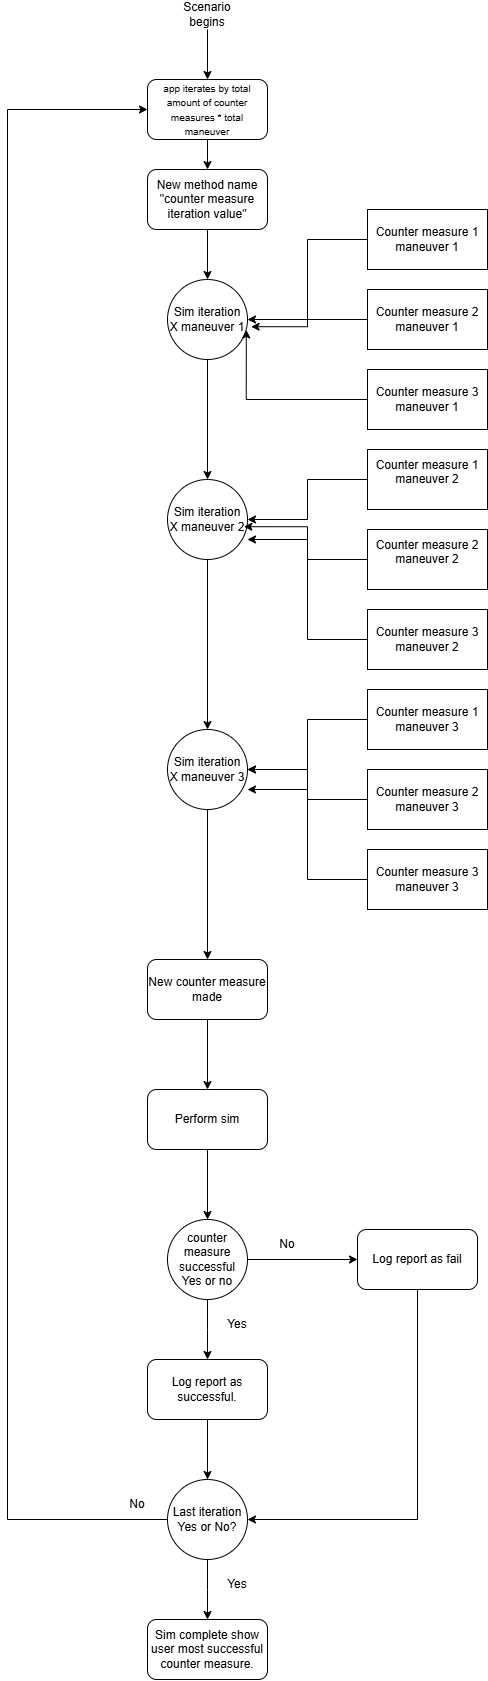

The diagram above was exported from draw.io. Its source (the exported page's mxGraphModel, read from the mxfile embedded in the PNG):
<mxGraphModel dx="1303" dy="1806" grid="1" gridSize="10" guides="1" tooltips="1" connect="1" arrows="1" fold="1" page="1" pageScale="1" pageWidth="850" pageHeight="1100" math="0" shadow="0">
  <root>
    <mxCell id="0" />
    <mxCell id="1" parent="0" />
    <mxCell id="M0xzyKU68TrkKJ2PDUqv-11" style="edgeStyle=orthogonalEdgeStyle;rounded=0;orthogonalLoop=1;jettySize=auto;html=1;entryX=1;entryY=0.5;entryDx=0;entryDy=0;" edge="1" parent="1" source="M0xzyKU68TrkKJ2PDUqv-1" target="M0xzyKU68TrkKJ2PDUqv-10">
      <mxGeometry relative="1" as="geometry" />
    </mxCell>
    <mxCell id="M0xzyKU68TrkKJ2PDUqv-1" value="Counter measure 1 maneuver 1" style="rounded=0;whiteSpace=wrap;html=1;" vertex="1" parent="1">
      <mxGeometry x="480" y="120" width="120" height="60" as="geometry" />
    </mxCell>
    <mxCell id="M0xzyKU68TrkKJ2PDUqv-2" value="Counter measure 2 maneuver 1" style="rounded=0;whiteSpace=wrap;html=1;" vertex="1" parent="1">
      <mxGeometry x="480" y="200" width="120" height="60" as="geometry" />
    </mxCell>
    <mxCell id="M0xzyKU68TrkKJ2PDUqv-3" value="Counter measure 3 maneuver 1" style="rounded=0;whiteSpace=wrap;html=1;" vertex="1" parent="1">
      <mxGeometry x="480" y="280" width="120" height="60" as="geometry" />
    </mxCell>
    <mxCell id="M0xzyKU68TrkKJ2PDUqv-15" style="edgeStyle=orthogonalEdgeStyle;rounded=0;orthogonalLoop=1;jettySize=auto;html=1;entryX=1;entryY=0.5;entryDx=0;entryDy=0;" edge="1" parent="1" source="M0xzyKU68TrkKJ2PDUqv-4" target="M0xzyKU68TrkKJ2PDUqv-14">
      <mxGeometry relative="1" as="geometry" />
    </mxCell>
    <mxCell id="M0xzyKU68TrkKJ2PDUqv-4" value="Counter measure 1 maneuver 2&lt;div&gt;&lt;br&gt;&lt;/div&gt;" style="rounded=0;whiteSpace=wrap;html=1;" vertex="1" parent="1">
      <mxGeometry x="480" y="360" width="120" height="60" as="geometry" />
    </mxCell>
    <mxCell id="M0xzyKU68TrkKJ2PDUqv-5" value="Counter measure 2 maneuver 2&lt;div&gt;&lt;br&gt;&lt;/div&gt;" style="rounded=0;whiteSpace=wrap;html=1;" vertex="1" parent="1">
      <mxGeometry x="480" y="440" width="120" height="60" as="geometry" />
    </mxCell>
    <mxCell id="M0xzyKU68TrkKJ2PDUqv-6" value="Counter measure 3 maneuver 2" style="rounded=0;whiteSpace=wrap;html=1;" vertex="1" parent="1">
      <mxGeometry x="480" y="520" width="120" height="60" as="geometry" />
    </mxCell>
    <mxCell id="M0xzyKU68TrkKJ2PDUqv-20" style="edgeStyle=orthogonalEdgeStyle;rounded=0;orthogonalLoop=1;jettySize=auto;html=1;" edge="1" parent="1" source="M0xzyKU68TrkKJ2PDUqv-7" target="M0xzyKU68TrkKJ2PDUqv-18">
      <mxGeometry relative="1" as="geometry" />
    </mxCell>
    <mxCell id="M0xzyKU68TrkKJ2PDUqv-7" value="Counter measure 1 maneuver 3" style="rounded=0;whiteSpace=wrap;html=1;" vertex="1" parent="1">
      <mxGeometry x="480" y="600" width="120" height="60" as="geometry" />
    </mxCell>
    <mxCell id="M0xzyKU68TrkKJ2PDUqv-21" style="edgeStyle=orthogonalEdgeStyle;rounded=0;orthogonalLoop=1;jettySize=auto;html=1;entryX=1;entryY=0.5;entryDx=0;entryDy=0;" edge="1" parent="1" source="M0xzyKU68TrkKJ2PDUqv-8" target="M0xzyKU68TrkKJ2PDUqv-18">
      <mxGeometry relative="1" as="geometry" />
    </mxCell>
    <mxCell id="M0xzyKU68TrkKJ2PDUqv-8" value="Counter measure 2 maneuver 3" style="rounded=0;whiteSpace=wrap;html=1;" vertex="1" parent="1">
      <mxGeometry x="480" y="680" width="120" height="60" as="geometry" />
    </mxCell>
    <mxCell id="M0xzyKU68TrkKJ2PDUqv-9" value="Counter measure 3 maneuver 3" style="rounded=0;whiteSpace=wrap;html=1;" vertex="1" parent="1">
      <mxGeometry x="480" y="760" width="120" height="60" as="geometry" />
    </mxCell>
    <mxCell id="M0xzyKU68TrkKJ2PDUqv-25" style="edgeStyle=orthogonalEdgeStyle;rounded=0;orthogonalLoop=1;jettySize=auto;html=1;entryX=0.5;entryY=0;entryDx=0;entryDy=0;" edge="1" parent="1" source="M0xzyKU68TrkKJ2PDUqv-10" target="M0xzyKU68TrkKJ2PDUqv-14">
      <mxGeometry relative="1" as="geometry" />
    </mxCell>
    <mxCell id="M0xzyKU68TrkKJ2PDUqv-10" value="Sim iteration X maneuver 1" style="ellipse;whiteSpace=wrap;html=1;aspect=fixed;" vertex="1" parent="1">
      <mxGeometry x="280" y="190" width="80" height="80" as="geometry" />
    </mxCell>
    <mxCell id="M0xzyKU68TrkKJ2PDUqv-12" style="edgeStyle=orthogonalEdgeStyle;rounded=0;orthogonalLoop=1;jettySize=auto;html=1;entryX=1.045;entryY=0.59;entryDx=0;entryDy=0;entryPerimeter=0;" edge="1" parent="1" source="M0xzyKU68TrkKJ2PDUqv-2" target="M0xzyKU68TrkKJ2PDUqv-10">
      <mxGeometry relative="1" as="geometry" />
    </mxCell>
    <mxCell id="M0xzyKU68TrkKJ2PDUqv-13" style="edgeStyle=orthogonalEdgeStyle;rounded=0;orthogonalLoop=1;jettySize=auto;html=1;entryX=0.985;entryY=0.63;entryDx=0;entryDy=0;entryPerimeter=0;" edge="1" parent="1" source="M0xzyKU68TrkKJ2PDUqv-3" target="M0xzyKU68TrkKJ2PDUqv-10">
      <mxGeometry relative="1" as="geometry" />
    </mxCell>
    <mxCell id="M0xzyKU68TrkKJ2PDUqv-19" style="edgeStyle=orthogonalEdgeStyle;rounded=0;orthogonalLoop=1;jettySize=auto;html=1;" edge="1" parent="1" source="M0xzyKU68TrkKJ2PDUqv-14" target="M0xzyKU68TrkKJ2PDUqv-18">
      <mxGeometry relative="1" as="geometry" />
    </mxCell>
    <mxCell id="M0xzyKU68TrkKJ2PDUqv-14" value="Sim iteration X maneuver 2" style="ellipse;whiteSpace=wrap;html=1;aspect=fixed;" vertex="1" parent="1">
      <mxGeometry x="280" y="390" width="80" height="80" as="geometry" />
    </mxCell>
    <mxCell id="M0xzyKU68TrkKJ2PDUqv-16" style="edgeStyle=orthogonalEdgeStyle;rounded=0;orthogonalLoop=1;jettySize=auto;html=1;entryX=0.955;entryY=0.59;entryDx=0;entryDy=0;entryPerimeter=0;" edge="1" parent="1" source="M0xzyKU68TrkKJ2PDUqv-5" target="M0xzyKU68TrkKJ2PDUqv-14">
      <mxGeometry relative="1" as="geometry" />
    </mxCell>
    <mxCell id="M0xzyKU68TrkKJ2PDUqv-17" style="edgeStyle=orthogonalEdgeStyle;rounded=0;orthogonalLoop=1;jettySize=auto;html=1;entryX=1;entryY=0.75;entryDx=0;entryDy=0;entryPerimeter=0;" edge="1" parent="1" source="M0xzyKU68TrkKJ2PDUqv-6" target="M0xzyKU68TrkKJ2PDUqv-14">
      <mxGeometry relative="1" as="geometry" />
    </mxCell>
    <mxCell id="M0xzyKU68TrkKJ2PDUqv-23" style="edgeStyle=orthogonalEdgeStyle;rounded=0;orthogonalLoop=1;jettySize=auto;html=1;entryX=0.5;entryY=0;entryDx=0;entryDy=0;" edge="1" parent="1" source="M0xzyKU68TrkKJ2PDUqv-18" target="M0xzyKU68TrkKJ2PDUqv-24">
      <mxGeometry relative="1" as="geometry">
        <mxPoint x="320" y="870" as="targetPoint" />
      </mxGeometry>
    </mxCell>
    <mxCell id="M0xzyKU68TrkKJ2PDUqv-18" value="Sim iteration X maneuver 3" style="ellipse;whiteSpace=wrap;html=1;aspect=fixed;" vertex="1" parent="1">
      <mxGeometry x="280" y="640" width="80" height="80" as="geometry" />
    </mxCell>
    <mxCell id="M0xzyKU68TrkKJ2PDUqv-22" style="edgeStyle=orthogonalEdgeStyle;rounded=0;orthogonalLoop=1;jettySize=auto;html=1;entryX=1;entryY=0.75;entryDx=0;entryDy=0;entryPerimeter=0;" edge="1" parent="1" source="M0xzyKU68TrkKJ2PDUqv-9" target="M0xzyKU68TrkKJ2PDUqv-18">
      <mxGeometry relative="1" as="geometry" />
    </mxCell>
    <mxCell id="M0xzyKU68TrkKJ2PDUqv-31" style="edgeStyle=orthogonalEdgeStyle;rounded=0;orthogonalLoop=1;jettySize=auto;html=1;" edge="1" parent="1" source="M0xzyKU68TrkKJ2PDUqv-24" target="M0xzyKU68TrkKJ2PDUqv-32">
      <mxGeometry relative="1" as="geometry">
        <mxPoint x="320" y="1000" as="targetPoint" />
      </mxGeometry>
    </mxCell>
    <mxCell id="M0xzyKU68TrkKJ2PDUqv-24" value="New counter measure made" style="rounded=1;whiteSpace=wrap;html=1;" vertex="1" parent="1">
      <mxGeometry x="260" y="870" width="120" height="60" as="geometry" />
    </mxCell>
    <mxCell id="M0xzyKU68TrkKJ2PDUqv-29" style="edgeStyle=orthogonalEdgeStyle;rounded=0;orthogonalLoop=1;jettySize=auto;html=1;entryX=0.5;entryY=0;entryDx=0;entryDy=0;" edge="1" parent="1" source="M0xzyKU68TrkKJ2PDUqv-26" target="M0xzyKU68TrkKJ2PDUqv-28">
      <mxGeometry relative="1" as="geometry" />
    </mxCell>
    <mxCell id="M0xzyKU68TrkKJ2PDUqv-26" value="&lt;font style=&quot;font-size: 10px;&quot;&gt;app iterates by total amount of counter measures * total maneuver&lt;/font&gt;" style="rounded=1;whiteSpace=wrap;html=1;" vertex="1" parent="1">
      <mxGeometry x="260" y="-10" width="120" height="60" as="geometry" />
    </mxCell>
    <mxCell id="M0xzyKU68TrkKJ2PDUqv-30" style="edgeStyle=orthogonalEdgeStyle;rounded=0;orthogonalLoop=1;jettySize=auto;html=1;" edge="1" parent="1" source="M0xzyKU68TrkKJ2PDUqv-28" target="M0xzyKU68TrkKJ2PDUqv-10">
      <mxGeometry relative="1" as="geometry" />
    </mxCell>
    <mxCell id="M0xzyKU68TrkKJ2PDUqv-28" value="New method name &quot;counter measure iteration value&quot;" style="rounded=1;whiteSpace=wrap;html=1;" vertex="1" parent="1">
      <mxGeometry x="260" y="80" width="120" height="60" as="geometry" />
    </mxCell>
    <mxCell id="M0xzyKU68TrkKJ2PDUqv-33" style="edgeStyle=orthogonalEdgeStyle;rounded=0;orthogonalLoop=1;jettySize=auto;html=1;" edge="1" parent="1" source="M0xzyKU68TrkKJ2PDUqv-32" target="M0xzyKU68TrkKJ2PDUqv-34">
      <mxGeometry relative="1" as="geometry">
        <mxPoint x="320" y="1130" as="targetPoint" />
      </mxGeometry>
    </mxCell>
    <mxCell id="M0xzyKU68TrkKJ2PDUqv-32" value="Perform sim" style="rounded=1;whiteSpace=wrap;html=1;" vertex="1" parent="1">
      <mxGeometry x="260" y="1000" width="120" height="60" as="geometry" />
    </mxCell>
    <mxCell id="M0xzyKU68TrkKJ2PDUqv-35" style="edgeStyle=orthogonalEdgeStyle;rounded=0;orthogonalLoop=1;jettySize=auto;html=1;" edge="1" parent="1" source="M0xzyKU68TrkKJ2PDUqv-34" target="M0xzyKU68TrkKJ2PDUqv-36">
      <mxGeometry relative="1" as="geometry">
        <mxPoint x="460" y="1170" as="targetPoint" />
      </mxGeometry>
    </mxCell>
    <mxCell id="M0xzyKU68TrkKJ2PDUqv-37" style="edgeStyle=orthogonalEdgeStyle;rounded=0;orthogonalLoop=1;jettySize=auto;html=1;" edge="1" parent="1" source="M0xzyKU68TrkKJ2PDUqv-34">
      <mxGeometry relative="1" as="geometry">
        <mxPoint x="320" y="1270" as="targetPoint" />
      </mxGeometry>
    </mxCell>
    <mxCell id="M0xzyKU68TrkKJ2PDUqv-34" value="counter measure successful Yes or no" style="ellipse;whiteSpace=wrap;html=1;aspect=fixed;" vertex="1" parent="1">
      <mxGeometry x="280" y="1130" width="80" height="80" as="geometry" />
    </mxCell>
    <mxCell id="M0xzyKU68TrkKJ2PDUqv-42" style="edgeStyle=orthogonalEdgeStyle;rounded=0;orthogonalLoop=1;jettySize=auto;html=1;entryX=1;entryY=0.5;entryDx=0;entryDy=0;" edge="1" parent="1" source="M0xzyKU68TrkKJ2PDUqv-36" target="M0xzyKU68TrkKJ2PDUqv-41">
      <mxGeometry relative="1" as="geometry">
        <Array as="points">
          <mxPoint x="530" y="1430" />
        </Array>
      </mxGeometry>
    </mxCell>
    <mxCell id="M0xzyKU68TrkKJ2PDUqv-36" value="Log report as fail" style="rounded=1;whiteSpace=wrap;html=1;" vertex="1" parent="1">
      <mxGeometry x="470" y="1140" width="120" height="60" as="geometry" />
    </mxCell>
    <mxCell id="M0xzyKU68TrkKJ2PDUqv-38" value="No" style="text;html=1;align=center;verticalAlign=middle;whiteSpace=wrap;rounded=0;" vertex="1" parent="1">
      <mxGeometry x="370" y="1140" width="60" height="30" as="geometry" />
    </mxCell>
    <mxCell id="M0xzyKU68TrkKJ2PDUqv-39" value="Yes" style="text;html=1;align=center;verticalAlign=middle;whiteSpace=wrap;rounded=0;" vertex="1" parent="1">
      <mxGeometry x="320" y="1220" width="60" height="30" as="geometry" />
    </mxCell>
    <mxCell id="M0xzyKU68TrkKJ2PDUqv-43" style="edgeStyle=orthogonalEdgeStyle;rounded=0;orthogonalLoop=1;jettySize=auto;html=1;entryX=0.5;entryY=0;entryDx=0;entryDy=0;" edge="1" parent="1" source="M0xzyKU68TrkKJ2PDUqv-40" target="M0xzyKU68TrkKJ2PDUqv-41">
      <mxGeometry relative="1" as="geometry" />
    </mxCell>
    <mxCell id="M0xzyKU68TrkKJ2PDUqv-45" style="edgeStyle=orthogonalEdgeStyle;rounded=0;orthogonalLoop=1;jettySize=auto;html=1;entryX=0;entryY=0.5;entryDx=0;entryDy=0;" edge="1" parent="1" source="M0xzyKU68TrkKJ2PDUqv-40" target="M0xzyKU68TrkKJ2PDUqv-26">
      <mxGeometry relative="1" as="geometry">
        <Array as="points">
          <mxPoint x="320" y="1430" />
          <mxPoint x="120" y="1430" />
          <mxPoint x="120" y="20" />
        </Array>
      </mxGeometry>
    </mxCell>
    <mxCell id="M0xzyKU68TrkKJ2PDUqv-40" value="Log report as successful." style="rounded=1;whiteSpace=wrap;html=1;" vertex="1" parent="1">
      <mxGeometry x="260" y="1270" width="120" height="60" as="geometry" />
    </mxCell>
    <mxCell id="M0xzyKU68TrkKJ2PDUqv-44" style="edgeStyle=orthogonalEdgeStyle;rounded=0;orthogonalLoop=1;jettySize=auto;html=1;" edge="1" parent="1" source="M0xzyKU68TrkKJ2PDUqv-41">
      <mxGeometry relative="1" as="geometry">
        <mxPoint x="320" y="1530" as="targetPoint" />
      </mxGeometry>
    </mxCell>
    <mxCell id="M0xzyKU68TrkKJ2PDUqv-41" value="Last iteration&lt;br&gt;Yes or No?" style="ellipse;whiteSpace=wrap;html=1;aspect=fixed;" vertex="1" parent="1">
      <mxGeometry x="280" y="1390" width="80" height="80" as="geometry" />
    </mxCell>
    <mxCell id="M0xzyKU68TrkKJ2PDUqv-46" value="Sim complete show user most successful counter measure." style="rounded=1;whiteSpace=wrap;html=1;" vertex="1" parent="1">
      <mxGeometry x="260" y="1530" width="120" height="60" as="geometry" />
    </mxCell>
    <mxCell id="M0xzyKU68TrkKJ2PDUqv-47" value="Yes" style="text;html=1;align=center;verticalAlign=middle;whiteSpace=wrap;rounded=0;" vertex="1" parent="1">
      <mxGeometry x="320" y="1480" width="60" height="30" as="geometry" />
    </mxCell>
    <mxCell id="M0xzyKU68TrkKJ2PDUqv-48" value="No" style="text;html=1;align=center;verticalAlign=middle;whiteSpace=wrap;rounded=0;" vertex="1" parent="1">
      <mxGeometry x="220" y="1400" width="60" height="30" as="geometry" />
    </mxCell>
    <mxCell id="M0xzyKU68TrkKJ2PDUqv-52" style="edgeStyle=orthogonalEdgeStyle;rounded=0;orthogonalLoop=1;jettySize=auto;html=1;" edge="1" parent="1" source="M0xzyKU68TrkKJ2PDUqv-49" target="M0xzyKU68TrkKJ2PDUqv-26">
      <mxGeometry relative="1" as="geometry" />
    </mxCell>
    <mxCell id="M0xzyKU68TrkKJ2PDUqv-49" value="Scenario begins" style="text;html=1;align=center;verticalAlign=middle;whiteSpace=wrap;rounded=0;" vertex="1" parent="1">
      <mxGeometry x="290" y="-90" width="60" height="30" as="geometry" />
    </mxCell>
  </root>
</mxGraphModel>